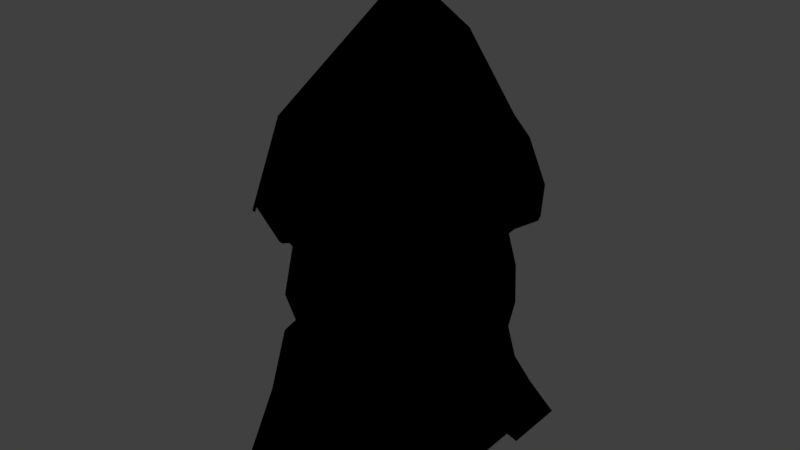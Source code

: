 # Source: Tienda_1.blend  (saved by Blender 2.78.0; exported with 4.5.12 LTS)
import bpy
from mathutils import Matrix  # noqa: F401  (used for matrix-valued properties, if any)

bpy.ops.wm.read_factory_settings(use_empty=True)
scene = bpy.context.scene
scene.name = 'Scene'

# ---- collections
col_collection_1 = bpy.data.collections.new('Collection 1'); scene.collection.children.link(col_collection_1)

# ---- images (referenced by path relative to the original .blend; pixels are not part of the script)
import os
ASSET_DIR = os.environ.get("B2B_ASSET_DIR", "")  # directory of the original .blend (textures are referenced by path, not embedded)
HERE = os.path.dirname(os.path.abspath(__file__))  # packed textures are extracted next to this script under _unpacked/

def load_image(name, relpath, width, height, colorspace="sRGB"):
    """Load a texture the original file referenced (path relative to the .blend, or extracted next to this script)."""
    p = next((c for c in (os.path.join(HERE, relpath), os.path.join(ASSET_DIR, relpath)) if relpath and os.path.exists(c)), "")
    if p:
        img = bpy.data.images.load(p, check_existing=True)
        img.name = name
    else:  # same state as the original file: an image datablock whose file is absent (Cycles renders it pink)
        img = bpy.data.images.new(name, width, height)
        img.source = "FILE"
        img.filepath = "//" + (relpath or name)
    img.colorspace_settings.name = colorspace
    return img
img_ojo_png = load_image('ojo.png', 'ojo.png', 1024, 1024, 'sRGB')
img_tienda_png = load_image('Tienda.png', 'Tienda.png', 1024, 1024, 'sRGB')
img_tiendatecho_png = load_image('Tiendatecho.png', 'Tiendatecho.png', 1024, 1024, 'sRGB')
img_tiendacuerpo_png = load_image('TiendaCuerpo.png', 'TiendaCuerpo.png', 1024, 1024, 'sRGB')

# ---- materials (node trees are filled in below, after node groups)
mat_material_003 = bpy.data.materials.new('Material.003')
mat_material_003.alpha_threshold = 0.0
mat_material_003.use_transparent_shadow = False
mat_material_003.roughness = 0.5
mat_material_002 = bpy.data.materials.new('Material.002')
mat_material_002.alpha_threshold = 0.0
mat_material_002.use_transparent_shadow = False
mat_material_002.roughness = 0.5
mat_material_001 = bpy.data.materials.new('Material.001')
mat_material_001.alpha_threshold = 0.0
mat_material_001.use_transparent_shadow = False
mat_material_001.roughness = 0.5
mat_material = bpy.data.materials.new('Material')
mat_material.alpha_threshold = 0.0
mat_material.use_transparent_shadow = False
mat_material.roughness = 0.5
mat_material.line_color = (0.0, 0.0, 0.0, 1.0)

# ---- material node trees
mat_material_003.use_nodes = True; mat_material_003.node_tree.nodes.clear()
_N = mat_material_003.node_tree.nodes; _L = mat_material_003.node_tree.links
n0 = _N.new('NodeUndefined'); n0.name = 'Output'; n0.location = (300, 300)
n0.inputs[1].default_value = 1.0
n1 = _N.new('NodeUndefined'); n1.name = 'Material'; n1.location = (10, 300)
n1.inputs[1].default_value = (0.0, 0.0, 0.0, 1.0)
n1.inputs[2].default_value = 0.0
n1.inputs[3].default_value = (0.0, 0.0, 0.0)
n2 = _N.new('ShaderNodeTexImage'); n2.name = 'Image Texture'; n2.location = (-222, 232)
n2.width = 140
n2.image = img_ojo_png
_L.new(n1.outputs[0], n0.inputs[0])
_L.new(n2.outputs[0], n1.inputs[0])
mat_material_002.use_nodes = True; mat_material_002.node_tree.nodes.clear()
_N = mat_material_002.node_tree.nodes; _L = mat_material_002.node_tree.links
n0 = _N.new('NodeUndefined'); n0.name = 'Output'; n0.location = (300, 300)
n0.inputs[1].default_value = 1.0
n1 = _N.new('NodeUndefined'); n1.name = 'Material'; n1.location = (10, 300)
n1.inputs[1].default_value = (0.0, 0.0, 0.0, 1.0)
n1.inputs[2].default_value = 0.0
n1.inputs[3].default_value = (0.0, 0.0, 0.0)
n2 = _N.new('ShaderNodeTexImage'); n2.name = 'Image Texture'; n2.location = (-306, 162)
n2.width = 140
n2.image = img_tienda_png
_L.new(n1.outputs[0], n0.inputs[0])
_L.new(n2.outputs[0], n1.inputs[0])
mat_material_001.use_nodes = True; mat_material_001.node_tree.nodes.clear()
_N = mat_material_001.node_tree.nodes; _L = mat_material_001.node_tree.links
n0 = _N.new('ShaderNodeTexImage'); n0.name = 'Image Texture'; n0.location = (-252, 321)
n0.width = 140
n0.image = img_tiendatecho_png
n1 = _N.new('NodeUndefined'); n1.name = 'Material'; n1.location = (-38, 405)
n1.inputs[1].default_value = (0.0, 0.0, 0.0, 1.0)
n1.inputs[2].default_value = 0.0
n1.inputs[3].default_value = (0.0, 0.0, 0.0)
n2 = _N.new('NodeUndefined'); n2.name = 'Output'; n2.location = (442, 399)
n2.inputs[1].default_value = 1.0
_L.new(n1.outputs[0], n2.inputs[0])
_L.new(n0.outputs[0], n1.inputs[0])
mat_material.use_nodes = True; mat_material.node_tree.nodes.clear()
_N = mat_material.node_tree.nodes; _L = mat_material.node_tree.links
n0 = _N.new('NodeUndefined'); n0.name = 'Output'; n0.location = (300, 300)
n0.inputs[1].default_value = 1.0
n1 = _N.new('NodeUndefined'); n1.name = 'Material'; n1.location = (10, 300)
n1.inputs[1].default_value = (0.0, 0.0, 0.0, 1.0)
n1.inputs[2].default_value = 0.0
n1.inputs[3].default_value = (0.0, 0.0, 0.0)
n2 = _N.new('ShaderNodeTexImage'); n2.name = 'Image Texture'; n2.location = (-208, 143)
n2.width = 140
n2.image = img_tiendacuerpo_png
_L.new(n1.outputs[0], n0.inputs[0])
_L.new(n2.outputs[0], n1.inputs[0])

# ---- world
world_world = bpy.data.worlds.new('World'); scene.world = world_world
world_world.color = (0.05088, 0.05088, 0.05088)
world_world.use_sun_shadow = False
world_world.sun_shadow_jitter_overblur = 0.0
world_world.cycles.sampling_method = 'MANUAL'

# ---- meshes
me_plane_001 = bpy.data.meshes.new('Plane.001')
me_plane_001.from_pydata([(-1.304, -0.8736, -1.33e-08), (1.323, -0.6997, 1.414e-08), (-1.304, 0.6792, -4.799e-09), (1.323, 0.6997, 1.414e-08), (-1.304, -0.4152, -1.079e-08), (1.323, -0.2866, 1.414e-08), (-0.5173, -0.4084, 0.825), (0.5442, -0.3565, 0.825)], [], [(4, 5, 3, 2), (0, 1, 5, 4), (4, 5, 7, 6)])
_uv = me_plane_001.uv_layers.new(name='UVMap')
_uv.uv.foreach_set('vector', [1.145, 0.8104, -0.09443, 0.8378, -0.1274, 0.374, 1.109, 0.2958, 0.1815, 0.7039, 0.837, 0.6785, 0.8654, 0.7459, 0.1811, 0.7847, 1.113, 0.2951, -0.1249, 0.3735, 0.2184, -0.03822, 0.7183, -0.06986])
me_plane_001.materials.append(mat_material_003)
me_plane_001.use_remesh_preserve_volume = False
me_plane_001.use_remesh_preserve_attributes = False
me_plane_001.use_mirror_vertex_groups = False
me_plane_001.update()
me_icosphere = bpy.data.meshes.new('Icosphere')
me_icosphere.from_pydata([(0.0, 0.0, -1.0), (0.7236, -0.5257, -0.4472), (-0.2764, -0.8506, -0.4472), (-0.8944, 0.0, -0.4472), (-0.2764, 0.8506, -0.4472), (0.7236, 0.5257, -0.4472), (0.2764, -0.8506, 0.4472), (-0.7236, -0.5257, 0.4472), (-0.7236, 0.5257, 0.4472), (0.2764, 0.8506, 0.4472), (0.8944, 0.0, 0.4472), (0.0, 0.0, 1.0), (-0.1625, -0.5, -0.8507), (0.4253, -0.309, -0.8507), (0.2629, -0.809, -0.5257), (0.8506, 0.0, -0.5257), (0.4253, 0.309, -0.8507), (-0.5257, 0.0, -0.8507), (-0.6882, -0.5, -0.5257), (-0.1625, 0.5, -0.8507), (-0.6882, 0.5, -0.5257), (0.2629, 0.809, -0.5257), (0.0, -1.0, 0.0), (0.5878, -0.809, 0.0), (-0.9511, -0.309, 0.0), (-0.5878, -0.809, 0.0), (-0.5878, 0.809, 0.0), (-0.9511, 0.309, 0.0), (0.5878, 0.809, 0.0), (0.0, 1.0, 0.0), (0.6882, -0.5, 0.5257), (-0.2629, -0.809, 0.5257), (-0.8506, 0.0, 0.5257), (-0.2629, 0.809, 0.5257), (0.6882, 0.5, 0.5257), (0.1625, -0.5, 0.8507), (0.5257, 0.0, 0.8507), (-0.4253, -0.309, 0.8507), (-0.4253, 0.309, 0.8507), (0.1625, 0.5, 0.8507), (0.7914, -0.5331, -0.1553), (0.7914, 0.5183, -0.1553), (0.9184, -0.00738, -0.2339), (0.8303, 0.009878, 0.4217), (0.5442, -0.7448, 0.004527), (0.542, 0.7309, -0.01222), (0.7341, -0.4874, -0.1404), (0.7341, 0.4934, -0.1404), (0.8527, 0.002993, -0.2136)], [], [(0, 13, 12), (1, 13, 15), (0, 12, 17), (0, 17, 19), (0, 19, 16), (2, 14, 22), (3, 18, 24), (4, 20, 26), (5, 21, 28), (2, 22, 25), (3, 24, 27), (4, 26, 29), (6, 30, 35), (7, 31, 37), (8, 32, 38), (9, 33, 39), (10, 34, 36), (36, 39, 11), (36, 34, 39), (34, 9, 39), (39, 38, 11), (39, 33, 38), (33, 8, 38), (38, 37, 11), (38, 32, 37), (32, 7, 37), (37, 35, 11), (37, 31, 35), (31, 6, 35), (35, 36, 11), (35, 30, 36), (30, 10, 36), (28, 9, 34), (29, 33, 9), (29, 26, 33), (26, 8, 33), (27, 32, 8), (27, 24, 32), (24, 7, 32), (25, 31, 7), (25, 22, 31), (22, 6, 31), (23, 30, 6), (28, 29, 9), (28, 21, 29), (21, 4, 29), (26, 27, 8), (26, 20, 27), (20, 3, 27), (24, 25, 7), (24, 18, 25), (18, 2, 25), (22, 23, 6), (22, 14, 23), (14, 1, 23), (16, 21, 5), (16, 19, 21), (19, 4, 21), (19, 20, 4), (19, 17, 20), (17, 3, 20), (17, 18, 3), (17, 12, 18), (12, 2, 18), (15, 16, 5), (15, 13, 16), (13, 0, 16), (12, 14, 2), (12, 13, 14), (13, 1, 14), (15, 5, 41, 42), (1, 15, 42, 40), (5, 28, 41), (1, 40, 23), (30, 23, 10), (10, 28, 34), (41, 28, 45, 47), (42, 41, 47, 48), (28, 10, 43, 45), (23, 40, 46, 44), (40, 42, 48, 46), (10, 23, 44, 43)])
_uv = me_icosphere.uv_layers.new(name='UVMap')
_uv.uv.foreach_set('vector', [0.4945, 0.3018, 0.5352, 0.2553, 0.5363, 0.323, 0.6225, 0.2116, 0.5352, 0.2553, 0.4915, 0.07683, 0.4945, 0.3018, 0.5363, 0.323, 0.4949, 0.3445, 0.4945, 0.3018, 0.4949, 0.3445, 0.4532, 0.3236, 0.4945, 0.3018, 0.4532, 0.3236, 0.4531, 0.256, 0.5683, 0.3561, 0.5997, 0.3056, 0.6205, 0.3801, 0.4951, 0.38, 0.5286, 0.3689, 0.516, 0.4085, 0.4218, 0.3571, 0.4615, 0.3693, 0.4294, 0.4017, 0.3653, 0.214, 0.3898, 0.3073, 0.2411, 0.3134, 0.5683, 0.3561, 0.6205, 0.3801, 0.5612, 0.4009, 0.4951, 0.38, 0.516, 0.4085, 0.4745, 0.4087, 0.4218, 0.3571, 0.4294, 0.4017, 0.3703, 0.3817, 0.6784, 0.4398, 0.793, 0.4991, 0.6451, 0.5463, 0.5414, 0.4422, 0.5972, 0.4508, 0.539, 0.5058, 0.4495, 0.4426, 0.4954, 0.4508, 0.4523, 0.506, 0.3134, 0.4413, 0.394, 0.4516, 0.3467, 0.5468, 0.006372, 0.5801, 0.1999, 0.4998, 0.2239, 0.7399, 0.2239, 0.7399, 0.3467, 0.5468, 0.496, 0.6887, 0.2239, 0.7399, 0.1999, 0.4998, 0.3467, 0.5468, 0.1999, 0.4998, 0.3134, 0.4413, 0.3467, 0.5468, 0.3467, 0.5468, 0.4523, 0.506, 0.496, 0.6887, 0.3467, 0.5468, 0.394, 0.4516, 0.4523, 0.506, 0.394, 0.4516, 0.4495, 0.4426, 0.4523, 0.506, 0.4523, 0.506, 0.539, 0.5058, 0.496, 0.6887, 0.4523, 0.506, 0.4954, 0.4508, 0.539, 0.5058, 0.4954, 0.4508, 0.5414, 0.4422, 0.539, 0.5058, 0.539, 0.5058, 0.6451, 0.5463, 0.496, 0.6887, 0.539, 0.5058, 0.5972, 0.4508, 0.6451, 0.5463, 0.5972, 0.4508, 0.6784, 0.4398, 0.6451, 0.5463, 0.6451, 0.5463, 0.7676, 0.7399, 0.496, 0.6887, 0.6451, 0.5463, 0.793, 0.4991, 0.7676, 0.7399, 0.793, 0.4991, 0.9869, 0.5824, 0.7676, 0.7399, 0.2411, 0.3134, 0.3134, 0.4413, 0.1999, 0.4998, 0.3703, 0.3817, 0.394, 0.4516, 0.3134, 0.4413, 0.3703, 0.3817, 0.4294, 0.4017, 0.394, 0.4516, 0.4294, 0.4017, 0.4495, 0.4426, 0.394, 0.4516, 0.4745, 0.4087, 0.4954, 0.4508, 0.4495, 0.4426, 0.4745, 0.4087, 0.516, 0.4085, 0.4954, 0.4508, 0.516, 0.4085, 0.5414, 0.4422, 0.4954, 0.4508, 0.5612, 0.4009, 0.5972, 0.4508, 0.5414, 0.4422, 0.5612, 0.4009, 0.6205, 0.3801, 0.5972, 0.4508, 0.6205, 0.3801, 0.6784, 0.4398, 0.5972, 0.4508, 0.7515, 0.3078, 0.793, 0.4991, 0.6784, 0.4398, 0.2411, 0.3134, 0.3703, 0.3817, 0.3134, 0.4413, 0.2411, 0.3134, 0.3898, 0.3073, 0.3703, 0.3817, 0.3898, 0.3073, 0.4218, 0.3571, 0.3703, 0.3817, 0.4294, 0.4017, 0.4745, 0.4087, 0.4495, 0.4426, 0.4294, 0.4017, 0.4615, 0.3693, 0.4745, 0.4087, 0.4615, 0.3693, 0.4951, 0.38, 0.4745, 0.4087, 0.516, 0.4085, 0.5612, 0.4009, 0.5414, 0.4422, 0.516, 0.4085, 0.5286, 0.3689, 0.5612, 0.4009, 0.5286, 0.3689, 0.5683, 0.3561, 0.5612, 0.4009, 0.6205, 0.3801, 0.7515, 0.3078, 0.6784, 0.4398, 0.6205, 0.3801, 0.5997, 0.3056, 0.7515, 0.3078, 0.5997, 0.3056, 0.6225, 0.2116, 0.7515, 0.3078, 0.4531, 0.256, 0.3898, 0.3073, 0.3653, 0.214, 0.4531, 0.256, 0.4532, 0.3236, 0.3898, 0.3073, 0.4532, 0.3236, 0.4218, 0.3571, 0.3898, 0.3073, 0.4532, 0.3236, 0.4615, 0.3693, 0.4218, 0.3571, 0.4532, 0.3236, 0.4949, 0.3445, 0.4615, 0.3693, 0.4949, 0.3445, 0.4951, 0.38, 0.4615, 0.3693, 0.4949, 0.3445, 0.5286, 0.3689, 0.4951, 0.38, 0.4949, 0.3445, 0.5363, 0.323, 0.5286, 0.3689, 0.5363, 0.323, 0.5683, 0.3561, 0.5286, 0.3689, 0.4915, 0.07683, 0.4531, 0.256, 0.3653, 0.214, 0.4915, 0.07683, 0.5352, 0.2553, 0.4531, 0.256, 0.5352, 0.2553, 0.4945, 0.3018, 0.4531, 0.256, 0.5363, 0.323, 0.5997, 0.3056, 0.5683, 0.3561, 0.5363, 0.323, 0.5352, 0.2553, 0.5997, 0.3056, 0.5352, 0.2553, 0.6225, 0.2116, 0.5997, 0.3056, 0.4915, 0.07683, 0.3653, 0.214, 0.2854, 0.1931, 0.3804, 0.01066, 0.6225, 0.2116, 0.4915, 0.07683, 0.6043, 0.01014, 0.7035, 0.1934, 0.3653, 0.214, 0.2411, 0.3134, 0.2854, 0.1931, 0.6225, 0.2116, 0.7035, 0.1934, 0.7515, 0.3078, 0.793, 0.4991, 0.7515, 0.3078, 0.9869, 0.5824, 0.006372, 0.5801, 0.2411, 0.3134, 0.1999, 0.4998, 0.2854, 0.1931, 0.2411, 0.3134, 0.2136, 0.2987, 0.2641, 0.186, 0.3804, 0.01066, 0.2854, 0.1931, 0.2641, 0.186, 0.3525, 0.009165, 0.2411, 0.3134, 0.006372, 0.5801, 8.601e-05, 0.5547, 0.2136, 0.2987, 0.7515, 0.3078, 0.7035, 0.1934, 0.7252, 0.1776, 0.7768, 0.2981, 0.7035, 0.1934, 0.6043, 0.01014, 0.6299, 8.601e-05, 0.7252, 0.1776, 0.9869, 0.5824, 0.7515, 0.3078, 0.7768, 0.2981, 0.9999, 0.5595])
me_icosphere.materials.append(mat_material_002)
me_icosphere.use_remesh_preserve_volume = False
me_icosphere.use_remesh_preserve_attributes = False
me_icosphere.use_mirror_vertex_groups = False
me_icosphere.update()
me_plane = bpy.data.meshes.new('Plane')
me_plane.from_pydata([(-1.154, -1.251, -1.985), (0.9515, -1.383, -2.016), (0.03103, -1.982, -1.677), (-1.504, -0.6067, -1.555), (1.331, -0.7145, -2.051), (-0.01007, -1.102, -0.2282), (0.5393, -1.638, -1.605), (0.8105, -0.8701, -1.011), (-0.6874, -1.635, -1.613), (-0.9979, -0.9295, -0.9117), (-1.15, -1.293, -1.942), (0.9551, -1.426, -1.973), (0.03463, -2.024, -1.634), (-1.5, -0.6491, -1.512), (1.335, -0.7569, -2.008), (-0.006475, -1.145, -0.1851), (0.5429, -1.681, -1.562), (0.8141, -0.9124, -0.9675), (-0.6838, -1.677, -1.57), (-0.9943, -0.9718, -0.8686), (-1.154, 1.251, -1.985), (0.9515, 1.383, -2.016), (0.03103, 1.982, -1.677), (-1.648, 0.0, -1.834), (1.497, 0.0, -1.815), (0.0, 0.0, 0.6763), (-1.504, 0.6067, -1.555), (1.331, 0.7145, -2.051), (-0.01007, 1.102, -0.2282), (0.5393, 1.638, -1.605), (0.7487, 0.0, -0.5695), (0.8105, 0.8701, -1.011), (-0.6874, 1.635, -1.613), (-0.8664, 0.0, -0.2927), (-0.9979, 0.9295, -0.9117), (-1.15, 1.293, -1.942), (0.9551, 1.426, -1.973), (0.03463, 2.024, -1.634), (-1.644, 0.0, -1.791), (1.501, 0.0, -1.772), (0.003598, 0.0, 0.7194), (-1.5, 0.6491, -1.512), (1.335, 0.7569, -2.008), (-0.006475, 1.145, -0.1851), (0.5429, 1.681, -1.562), (0.7523, 0.0, -0.5263), (0.8141, 0.9124, -0.9675), (-0.6838, 1.677, -1.57), (-0.8628, 0.0, -0.2496), (-0.9943, 0.9718, -0.8686)], [], [(9, 33, 25, 5), (7, 30, 24, 4), (6, 7, 4, 1), (8, 9, 5, 2), (2, 5, 7, 6), (5, 25, 30, 7), (0, 3, 9, 8), (3, 23, 33, 9), (19, 15, 40, 48), (17, 14, 39, 45), (16, 11, 14, 17), (18, 12, 15, 19), (12, 16, 17, 15), (15, 17, 45, 40), (10, 18, 19, 13), (13, 19, 48, 38), (2, 6, 16, 12), (8, 2, 12, 18), (4, 24, 39, 14), (0, 8, 18, 10), (3, 0, 10, 13), (23, 3, 13, 38), (6, 1, 11, 16), (1, 4, 14, 11), (34, 28, 25, 33), (31, 27, 24, 30), (29, 21, 27, 31), (32, 22, 28, 34), (22, 29, 31, 28), (28, 31, 30, 25), (20, 32, 34, 26), (26, 34, 33, 23), (49, 48, 40, 43), (46, 45, 39, 42), (44, 46, 42, 36), (47, 49, 43, 37), (37, 43, 46, 44), (43, 40, 45, 46), (35, 41, 49, 47), (41, 38, 48, 49), (22, 37, 44, 29), (32, 47, 37, 22), (27, 42, 39, 24), (20, 35, 47, 32), (26, 41, 35, 20), (23, 38, 41, 26), (29, 44, 36, 21), (21, 36, 42, 27)])
_uv = me_plane.uv_layers.new(name='UVMap')
_uv.uv.foreach_set('vector', [0.3022, 0.2136, 0.3293, 0.2516, 0.3104, 0.278, 0.2818, 0.2587, 0.2491, 0.2927, 0.288, 0.3092, 0.2417, 0.3736, 0.2001, 0.3405, 0.2063, 0.2538, 0.2491, 0.2927, 0.2001, 0.3405, 0.1831, 0.29, 0.2477, 0.1818, 0.3022, 0.2136, 0.2818, 0.2587, 0.2052, 0.2148, 0.2052, 0.2148, 0.2818, 0.2587, 0.2491, 0.2927, 0.2063, 0.2538, 0.2818, 0.2587, 0.3104, 0.278, 0.288, 0.3092, 0.2491, 0.2927, 0.2854, 0.1471, 0.339, 0.1768, 0.3022, 0.2136, 0.2477, 0.1818, 0.339, 0.1768, 0.3835, 0.1761, 0.3293, 0.2516, 0.3022, 0.2136, 0.8411, 0.1828, 0.8135, 0.2483, 0.7624, 0.2379, 0.771, 0.1903, 0.8122, 0.3196, 0.8159, 0.4161, 0.732, 0.4075, 0.7521, 0.2953, 0.8952, 0.3196, 0.8759, 0.3725, 0.8159, 0.4161, 0.8122, 0.3196, 0.9239, 0.2123, 0.9225, 0.2793, 0.8135, 0.2483, 0.8411, 0.1828, 0.9225, 0.2793, 0.8952, 0.3196, 0.8122, 0.3196, 0.8135, 0.2483, 0.8135, 0.2483, 0.8122, 0.3196, 0.7521, 0.2953, 0.7624, 0.2379, 0.9299, 0.139, 0.9239, 0.2123, 0.8411, 0.1828, 0.8494, 0.1054, 0.8494, 0.1054, 0.8411, 0.1828, 0.771, 0.1903, 0.7979, 0.04062, 0.9275, 0.2807, 0.898, 0.3244, 0.8952, 0.3196, 0.9225, 0.2793, 0.9286, 0.2085, 0.9275, 0.2807, 0.9225, 0.2793, 0.9239, 0.2123, 0.8144, 0.4224, 0.7312, 0.4118, 0.732, 0.4075, 0.8159, 0.4161, 0.934, 0.1332, 0.9286, 0.2085, 0.9239, 0.2123, 0.9299, 0.139, 0.848, 0.09878, 0.934, 0.1332, 0.9299, 0.139, 0.8494, 0.1054, 0.799, 0.03468, 0.848, 0.09878, 0.8494, 0.1054, 0.7979, 0.04062, 0.898, 0.3244, 0.8774, 0.3779, 0.8759, 0.3725, 0.8952, 0.3196, 0.8774, 0.3779, 0.8144, 0.4224, 0.8159, 0.4161, 0.8759, 0.3725, 0.374, 0.2651, 0.3377, 0.2989, 0.3104, 0.278, 0.3293, 0.2516, 0.316, 0.3407, 0.2864, 0.4024, 0.2417, 0.3736, 0.288, 0.3092, 0.3666, 0.3688, 0.3397, 0.4024, 0.2864, 0.4024, 0.316, 0.3407, 0.4215, 0.3066, 0.4039, 0.3574, 0.3377, 0.2989, 0.374, 0.2651, 0.4039, 0.3574, 0.3666, 0.3688, 0.316, 0.3407, 0.3377, 0.2989, 0.3377, 0.2989, 0.316, 0.3407, 0.288, 0.3092, 0.3104, 0.278, 0.4429, 0.2599, 0.4215, 0.3066, 0.374, 0.2651, 0.3971, 0.2185, 0.3971, 0.2185, 0.374, 0.2651, 0.3293, 0.2516, 0.3835, 0.1761, 0.7078, 0.1588, 0.771, 0.1903, 0.7624, 0.2379, 0.711, 0.2299, 0.6874, 0.2972, 0.7521, 0.2953, 0.732, 0.4075, 0.6503, 0.3863, 0.6095, 0.2683, 0.6874, 0.2972, 0.6503, 0.3863, 0.6092, 0.3246, 0.62, 0.1577, 0.7078, 0.1588, 0.711, 0.2299, 0.598, 0.221, 0.598, 0.221, 0.711, 0.2299, 0.6874, 0.2972, 0.6095, 0.2683, 0.711, 0.2299, 0.7624, 0.2379, 0.7521, 0.2953, 0.6874, 0.2972, 0.6399, 0.08684, 0.7271, 0.08339, 0.7078, 0.1588, 0.62, 0.1577, 0.7271, 0.08339, 0.7979, 0.04062, 0.771, 0.1903, 0.7078, 0.1588, 0.5928, 0.2205, 0.598, 0.221, 0.6095, 0.2683, 0.6052, 0.2718, 0.6169, 0.1525, 0.62, 0.1577, 0.598, 0.221, 0.5928, 0.2205, 0.6495, 0.3928, 0.6503, 0.3863, 0.732, 0.4075, 0.7312, 0.4118, 0.6381, 0.08, 0.6399, 0.08684, 0.62, 0.1577, 0.6169, 0.1525, 0.7307, 0.07769, 0.7271, 0.08339, 0.6399, 0.08684, 0.6381, 0.08, 0.799, 0.03468, 0.7979, 0.04062, 0.7271, 0.08339, 0.7307, 0.07769, 0.6052, 0.2718, 0.6095, 0.2683, 0.6092, 0.3246, 0.6059, 0.3291, 0.6059, 0.3291, 0.6092, 0.3246, 0.6503, 0.3863, 0.6495, 0.3928])
me_plane.materials.append(mat_material_001)
me_plane.use_remesh_preserve_volume = False
me_plane.use_remesh_preserve_attributes = False
me_plane.use_mirror_vertex_groups = False
me_plane.update()
me_cube = bpy.data.meshes.new('Cube')
me_cube.from_pydata([(1.515, -0.9789, -1.205), (-1.402, -0.9789, -1.205), (1.016, -1.019, 3.376), (-0.9608, -1.019, 3.376), (1.096, -0.9789, -0.1089), (-1.096, -0.9789, -0.1089), (0.9649, -0.9676, 2.385), (-0.9649, -0.9676, 2.385), (1.515, -1.46, -1.205), (-1.402, -1.46, -1.205), (0.8904, -1.643, 3.376), (-0.8352, -1.643, 3.376), (1.096, -1.46, -0.1089), (-1.096, -1.46, -0.1089), (0.9649, -1.275, 2.385), (-0.9649, -1.275, 2.385), (1.451, -0.875, -1.0), (-1.515, -0.875, -1.0), (1.484, -0.8846, 3.123), (-1.295, -0.8846, 3.123), (-1.0, -0.875, 0.0), (1.0, -0.875, 0.0), (-0.8802, -0.8762, 2.382), (0.8802, -0.8762, 2.382), (1.515, -1.957, -1.205), (-1.233, -1.9, -1.219), (1.096, -1.957, -0.8509), (-0.927, -1.9, -0.8646), (0.00805, -1.409, -1.205), (-4.9e-07, -1.019, 3.647), (0.00805, -1.89, -1.205), (-6.444e-07, -2.102, 3.376), (-4.768e-07, -1.46, -0.1089), (-4.546e-07, -1.665, 2.385), (-4.9e-07, -0.8846, 3.123), (0.0161, -1.305, -1.0), (0.008049, -2.387, -1.205), (-4.768e-07, -2.387, -0.8509), (0.9649, -0.9676, 0.8487), (-0.9649, -0.9676, 0.8487), (0.9649, -1.275, 0.8487), (-0.9649, -1.275, 0.8487), (-0.8802, -0.8762, 0.8454), (0.8802, -0.8762, 0.8454), (-4.546e-07, -1.665, 0.8487), (0.6929, -0.9369, 2.223), (-0.7023, -0.9369, 2.223), (0.6929, -1.159, 2.223), (-0.7023, -1.159, 2.223), (-0.6411, -0.8708, 2.221), (0.6316, -0.8708, 2.221), (-0.004714, -1.441, 2.223), (0.7804, -0.8975, 1.04), (-0.823, -0.8975, 1.04), (0.7804, -1.153, 1.04), (-0.823, -1.153, 1.04), (-0.7526, -0.8215, 1.037), (0.71, -0.8215, 1.037), (-0.02129, -1.477, 1.04), (1.515, 0.9789, -1.205), (-1.402, 0.9789, -1.205), (1.016, 1.019, 3.376), (-0.9608, 1.019, 3.376), (1.096, 0.9789, -0.1089), (-1.096, 0.9789, -0.1089), (0.9649, 0.9676, 2.385), (-0.9649, 0.9676, 2.385), (1.515, 1.46, -1.205), (-1.402, 1.46, -1.205), (0.8904, 1.643, 3.376), (-0.8352, 1.643, 3.376), (1.096, 1.46, -0.1089), (-1.096, 1.46, -0.1089), (0.9649, 1.275, 2.385), (-0.9649, 1.275, 2.385), (1.451, 0.875, -1.0), (-1.515, 0.875, -1.0), (1.484, 0.8846, 3.123), (-1.295, 0.8846, 3.123), (-1.0, 0.875, 0.0), (1.0, 0.875, 0.0), (-0.8802, 0.8762, 2.382), (0.8802, 0.8762, 2.382), (-1.515, 0.0, -1.0), (-1.295, 0.0, 3.123), (-1.0, 0.0, 0.0), (-0.8802, 0.0, 2.382), (1.451, 0.0, -1.0), (1.568, 0.0, 3.123), (1.0, 0.0, 0.0), (0.8802, 0.0, 2.382), (1.515, 1.957, -1.205), (-1.233, 1.9, -1.219), (1.096, 1.957, -0.8509), (-0.927, 1.9, -0.8646), (0.00805, 1.409, -1.205), (-4.9e-07, 1.019, 3.647), (0.00805, 1.89, -1.205), (-6.444e-07, 2.102, 3.376), (-4.768e-07, 1.46, -0.1089), (-4.546e-07, 1.665, 2.385), (-4.9e-07, 0.8846, 3.123), (0.0161, 1.305, -1.0), (0.0161, 0.0, -1.0), (-2.692e-08, 0.0, 3.123), (0.008049, 2.387, -1.205), (-4.768e-07, 2.387, -0.8509), (0.9649, 0.9676, 0.8487), (-0.9649, 0.9676, 0.8487), (0.9649, 1.275, 0.8487), (-0.9649, 1.275, 0.8487), (-0.8802, 0.8762, 0.8454), (0.8802, 0.8762, 0.8454), (-0.8802, 0.0, 0.8454), (0.8802, 0.0, 0.8454), (-4.546e-07, 1.665, 0.8487), (0.6929, 0.9369, 2.223), (-0.7023, 0.9369, 2.223), (0.6929, 1.159, 2.223), (-0.7023, 1.159, 2.223), (-0.6411, 0.8708, 2.221), (0.6316, 0.8708, 2.221), (-0.6411, 0.0, 2.221), (0.6316, 0.0, 2.221), (-0.004714, 1.441, 2.223), (0.7804, 0.8975, 1.04), (-0.823, 0.8975, 1.04), (0.7804, 1.153, 1.04), (-0.823, 1.153, 1.04), (-0.7526, 0.8215, 1.037), (0.71, 0.8215, 1.037), (-0.7526, 0.0, 1.037), (0.71, 0.0, 1.037), (-0.02129, 1.477, 1.04)], [], [(35, 28, 1, 17), (34, 19, 3, 29), (23, 18, 2, 6), (0, 4, 12, 8), (6, 2, 10, 14), (16, 21, 4, 0), (3, 7, 15, 11), (33, 31, 11, 15), (32, 13, 27, 37), (5, 1, 9, 13), (28, 0, 8, 30), (29, 3, 11, 31), (87, 89, 21, 16), (1, 5, 20, 17), (7, 3, 19, 22), (90, 88, 18, 23), (104, 84, 19, 34), (103, 35, 17, 83), (17, 20, 85, 83), (22, 19, 84, 86), (36, 37, 27, 25), (8, 12, 26, 24), (30, 8, 24, 36), (13, 9, 25, 27), (9, 30, 36, 25), (24, 26, 37, 36), (87, 16, 35, 103), (88, 104, 34, 18), (2, 29, 31, 10), (1, 28, 30, 9), (12, 32, 37, 26), (14, 10, 31, 33), (18, 34, 29, 2), (16, 0, 28, 35), (12, 4, 38, 40), (85, 20, 42, 113), (21, 89, 114, 43), (4, 21, 43, 38), (32, 12, 40, 44), (13, 32, 44, 41), (20, 5, 39, 42), (5, 13, 41, 39), (90, 23, 50, 123), (23, 6, 45, 50), (22, 86, 122, 49), (7, 22, 49, 46), (15, 7, 46, 48), (6, 14, 47, 45), (14, 33, 51, 47), (33, 15, 48, 51), (41, 44, 58, 55), (113, 42, 56, 131), (42, 39, 53, 56), (40, 38, 52, 54), (38, 43, 57, 52), (44, 40, 54, 58), (43, 114, 132, 57), (39, 41, 55, 53), (102, 76, 60, 95), (101, 96, 62, 78), (82, 65, 61, 77), (59, 67, 71, 63), (65, 73, 69, 61), (75, 59, 63, 80), (62, 70, 74, 66), (100, 74, 70, 98), (99, 106, 94, 72), (64, 72, 68, 60), (95, 97, 67, 59), (96, 98, 70, 62), (87, 75, 80, 89), (60, 76, 79, 64), (66, 81, 78, 62), (90, 82, 77, 88), (104, 101, 78, 84), (103, 83, 76, 102), (76, 83, 85, 79), (81, 86, 84, 78), (105, 92, 94, 106), (67, 91, 93, 71), (97, 105, 91, 67), (72, 94, 92, 68), (68, 92, 105, 97), (91, 105, 106, 93), (87, 103, 102, 75), (88, 77, 101, 104), (61, 69, 98, 96), (60, 68, 97, 95), (71, 93, 106, 99), (73, 100, 98, 69), (77, 61, 96, 101), (75, 102, 95, 59), (71, 109, 107, 63), (85, 113, 111, 79), (80, 112, 114, 89), (63, 107, 112, 80), (99, 115, 109, 71), (72, 110, 115, 99), (79, 111, 108, 64), (64, 108, 110, 72), (90, 123, 121, 82), (82, 121, 116, 65), (81, 120, 122, 86), (66, 117, 120, 81), (74, 119, 117, 66), (65, 116, 118, 73), (73, 118, 124, 100), (100, 124, 119, 74), (110, 128, 133, 115), (113, 131, 129, 111), (111, 129, 126, 108), (109, 127, 125, 107), (107, 125, 130, 112), (115, 133, 127, 109), (112, 130, 132, 114), (108, 126, 128, 110)])
_uv = me_cube.uv_layers.new(name='UVMap')
_uv.uv.foreach_set('vector', [0.5927, 0.9731, 0.5712, 0.9691, 0.6102, 0.8345, 0.6335, 0.8275, 0.8458, 0.797, 0.8253, 0.6743, 0.8561, 0.6958, 0.904, 0.7862, 0.1633, 0.5977, 0.1876, 0.6739, 0.1501, 0.6989, 0.1548, 0.6069, 0.2221, 0.01038, 0.2243, 0.1261, 0.1745, 0.1269, 0.1769, 0.01039, 0.1548, 0.6069, 0.1501, 0.6989, 0.09428, 0.6853, 0.1295, 0.6118, 0.2325, 0.03092, 0.2362, 0.1386, 0.2243, 0.1261, 0.2221, 0.01038, 0.8561, 0.6958, 0.8479, 0.6095, 0.8725, 0.6128, 0.9098, 0.6838, 0.9714, 0.5744, 0.9998, 0.6996, 0.9098, 0.6838, 0.8725, 0.6128, 0.5483, 0.4527, 0.4562, 0.3989, 0.5179, 0.3319, 0.6151, 0.3655, 0.4071, 0.3954, 0.4193, 0.2839, 0.4639, 0.2876, 0.4562, 0.3989, 0.09322, 0.8303, 0.135, 0.9733, 0.08925, 0.9736, 0.04743, 0.8306, 0.904, 0.7862, 0.8561, 0.6958, 0.9098, 0.6838, 0.9998, 0.6996, 0.3172, 0.03079, 0.3172, 0.1366, 0.2362, 0.1386, 0.2325, 0.03092, 0.4193, 0.2839, 0.4071, 0.3954, 0.3952, 0.4082, 0.3995, 0.2974, 0.8479, 0.6095, 0.8561, 0.6958, 0.8253, 0.6743, 0.8383, 0.6019, 0.2515, 0.5848, 0.2515, 0.6735, 0.1876, 0.6739, 0.1633, 0.5977, 0.7515, 0.8008, 0.7515, 0.6742, 0.8253, 0.6743, 0.8458, 0.797, 0.7167, 0.9731, 0.5927, 0.9731, 0.6335, 0.8275, 0.7167, 0.8275, 0.3995, 0.2974, 0.3952, 0.4082, 0.3134, 0.4069, 0.3134, 0.2965, 0.8383, 0.6019, 0.8253, 0.6743, 0.7515, 0.6742, 0.7515, 0.5972, 0.6265, 0.3345, 0.6151, 0.3655, 0.5179, 0.3319, 0.5068, 0.2879, 0.1769, 0.01039, 0.1745, 0.1269, 0.1196, 0.05101, 0.1342, 0.0002086, 0.04743, 0.8306, 0.08925, 0.9736, 0.04202, 0.9739, 0.0002085, 0.8309, 0.4562, 0.3989, 0.4639, 0.2876, 0.5068, 0.2879, 0.5179, 0.3319, 0.5644, 0.8351, 0.5254, 0.9697, 0.4782, 0.9704, 0.5228, 0.8518, 0.1342, 0.0002086, 0.1196, 0.05101, 0.01444, 0.1026, 0.0002085, 0.07272, 0.2389, 0.964, 0.1557, 0.9639, 0.1149, 0.8275, 0.239, 0.8275, 0.2515, 0.6735, 0.2515, 0.8271, 0.1452, 0.8087, 0.1876, 0.6739, 0.1501, 0.6989, 0.09067, 0.7917, 0.0002085, 0.6996, 0.09428, 0.6853, 0.6102, 0.8345, 0.5712, 0.9691, 0.5254, 0.9697, 0.5644, 0.8351, 0.1745, 0.1269, 0.08406, 0.1866, 0.01444, 0.1026, 0.1196, 0.05101, 0.1295, 0.6118, 0.09428, 0.6853, 0.0002085, 0.6996, 0.02899, 0.5755, 0.1876, 0.6739, 0.1452, 0.8087, 0.09067, 0.7917, 0.1501, 0.6989, 0.1557, 0.9639, 0.135, 0.9733, 0.09322, 0.8303, 0.1149, 0.8275, 0.1745, 0.1269, 0.2243, 0.1261, 0.2241, 0.2126, 0.1992, 0.2121, 0.3134, 0.4069, 0.3952, 0.4082, 0.3961, 0.4859, 0.3134, 0.486, 0.2362, 0.1386, 0.3172, 0.1366, 0.3172, 0.2151, 0.2349, 0.2152, 0.2243, 0.1261, 0.2362, 0.1386, 0.2349, 0.2152, 0.2241, 0.2126, 0.08406, 0.1866, 0.1745, 0.1269, 0.1992, 0.2121, 0.1282, 0.2675, 0.4562, 0.3989, 0.5483, 0.4527, 0.5077, 0.5353, 0.4325, 0.4834, 0.3952, 0.4082, 0.4071, 0.3954, 0.4072, 0.4838, 0.3961, 0.4859, 0.4071, 0.3954, 0.4562, 0.3989, 0.4325, 0.4834, 0.4072, 0.4838, 0.2515, 0.5848, 0.1633, 0.5977, 0.1571, 0.5669, 0.2515, 0.5541, 0.1633, 0.5977, 0.1548, 0.6069, 0.1507, 0.5741, 0.1571, 0.5669, 0.8383, 0.6019, 0.7515, 0.5972, 0.7515, 0.568, 0.8412, 0.5721, 0.8479, 0.6095, 0.8383, 0.6019, 0.8412, 0.5721, 0.8481, 0.5782, 0.8725, 0.6128, 0.8479, 0.6095, 0.8481, 0.5782, 0.8724, 0.5819, 0.1548, 0.6069, 0.1295, 0.6118, 0.1273, 0.5801, 0.1507, 0.5741, 0.1295, 0.6118, 0.02899, 0.5755, 0.04777, 0.5507, 0.1273, 0.5801, 0.9714, 0.5744, 0.8725, 0.6128, 0.8724, 0.5819, 0.9513, 0.5507, 0.4325, 0.4834, 0.5077, 0.5353, 0.4869, 0.5502, 0.4237, 0.5049, 0.3134, 0.486, 0.3961, 0.4859, 0.3905, 0.5075, 0.3134, 0.5077, 0.3961, 0.4859, 0.4072, 0.4838, 0.3996, 0.5049, 0.3905, 0.5075, 0.1992, 0.2121, 0.2241, 0.2126, 0.2322, 0.2358, 0.2077, 0.2361, 0.2241, 0.2126, 0.2349, 0.2152, 0.2409, 0.2391, 0.2322, 0.2358, 0.1282, 0.2675, 0.1992, 0.2121, 0.2077, 0.2361, 0.1463, 0.2834, 0.2349, 0.2152, 0.3172, 0.2151, 0.3172, 0.2389, 0.2409, 0.2391, 0.4072, 0.4838, 0.4325, 0.4834, 0.4237, 0.5049, 0.3996, 0.5049, 0.8408, 0.9731, 0.7999, 0.8275, 0.8233, 0.8345, 0.8623, 0.9691, 0.6572, 0.797, 0.5991, 0.7862, 0.6469, 0.6958, 0.6777, 0.6743, 0.3397, 0.5977, 0.3482, 0.6069, 0.3529, 0.6989, 0.3154, 0.6739, 0.4123, 0.01038, 0.4574, 0.01039, 0.4598, 0.1269, 0.4101, 0.1261, 0.3482, 0.6069, 0.3735, 0.6118, 0.4087, 0.6853, 0.3529, 0.6989, 0.4018, 0.03092, 0.4123, 0.01038, 0.4101, 0.1261, 0.3982, 0.1386, 0.6469, 0.6958, 0.5932, 0.6838, 0.6305, 0.6128, 0.6551, 0.6095, 0.5316, 0.5744, 0.6305, 0.6128, 0.5932, 0.6838, 0.5032, 0.6996, 0.07847, 0.4527, 0.01159, 0.3655, 0.1089, 0.3319, 0.1706, 0.3989, 0.2196, 0.3954, 0.1706, 0.3989, 0.1628, 0.2876, 0.2074, 0.2839, 0.3847, 0.8304, 0.4305, 0.8307, 0.3886, 0.9737, 0.3428, 0.9733, 0.5991, 0.7862, 0.5032, 0.6996, 0.5932, 0.6838, 0.6469, 0.6958, 0.3172, 0.03079, 0.4018, 0.03092, 0.3982, 0.1386, 0.3172, 0.1366, 0.2074, 0.2839, 0.2272, 0.2974, 0.2315, 0.4082, 0.2196, 0.3954, 0.6551, 0.6095, 0.6647, 0.6019, 0.6777, 0.6743, 0.6469, 0.6958, 0.2515, 0.5848, 0.3397, 0.5977, 0.3154, 0.6739, 0.2515, 0.6735, 0.7515, 0.8008, 0.6572, 0.797, 0.6777, 0.6743, 0.7515, 0.6742, 0.7167, 0.9731, 0.7167, 0.8275, 0.7999, 0.8275, 0.8408, 0.9731, 0.2272, 0.2974, 0.3134, 0.2965, 0.3134, 0.4069, 0.2315, 0.4082, 0.6647, 0.6019, 0.7515, 0.5972, 0.7515, 0.6742, 0.6777, 0.6743, 0.0002085, 0.3345, 0.1199, 0.2879, 0.1089, 0.3319, 0.01159, 0.3655, 0.4574, 0.01039, 0.5002, 0.0002085, 0.5147, 0.05101, 0.4598, 0.1269, 0.4305, 0.8307, 0.4777, 0.8311, 0.4358, 0.974, 0.3886, 0.9737, 0.1706, 0.3989, 0.1089, 0.3319, 0.1199, 0.2879, 0.1628, 0.2876, 0.8691, 0.8351, 0.9106, 0.8518, 0.9553, 0.9704, 0.9081, 0.9697, 0.5002, 0.0002085, 0.6341, 0.07272, 0.6199, 0.1026, 0.5147, 0.05101, 0.2389, 0.964, 0.239, 0.8275, 0.363, 0.8276, 0.3221, 0.964, 0.2515, 0.6735, 0.3154, 0.6739, 0.3578, 0.8087, 0.2515, 0.8271, 0.3529, 0.6989, 0.4087, 0.6853, 0.5028, 0.6996, 0.4123, 0.7917, 0.8233, 0.8345, 0.8691, 0.8351, 0.9081, 0.9697, 0.8623, 0.9691, 0.4598, 0.1269, 0.5147, 0.05101, 0.6199, 0.1026, 0.5503, 0.1866, 0.3735, 0.6118, 0.474, 0.5755, 0.5028, 0.6996, 0.4087, 0.6853, 0.3154, 0.6739, 0.3529, 0.6989, 0.4123, 0.7917, 0.3578, 0.8087, 0.3221, 0.964, 0.363, 0.8276, 0.3847, 0.8304, 0.3428, 0.9733, 0.4598, 0.1269, 0.4352, 0.2121, 0.4103, 0.2126, 0.4101, 0.1261, 0.3134, 0.4069, 0.3134, 0.486, 0.2306, 0.4859, 0.2315, 0.4082, 0.3982, 0.1386, 0.3995, 0.2152, 0.3172, 0.2151, 0.3172, 0.1366, 0.4101, 0.1261, 0.4103, 0.2126, 0.3995, 0.2152, 0.3982, 0.1386, 0.5503, 0.1866, 0.5062, 0.2675, 0.4352, 0.2121, 0.4598, 0.1269, 0.1706, 0.3989, 0.1942, 0.4834, 0.1191, 0.5353, 0.07847, 0.4527, 0.2315, 0.4082, 0.2306, 0.4859, 0.2195, 0.4838, 0.2196, 0.3954, 0.2196, 0.3954, 0.2195, 0.4838, 0.1942, 0.4834, 0.1706, 0.3989, 0.2515, 0.5848, 0.2515, 0.5541, 0.3459, 0.5669, 0.3397, 0.5977, 0.3397, 0.5977, 0.3459, 0.5669, 0.3523, 0.5741, 0.3482, 0.6069, 0.6647, 0.6019, 0.6618, 0.5721, 0.7515, 0.568, 0.7515, 0.5972, 0.6551, 0.6095, 0.6549, 0.5782, 0.6618, 0.5721, 0.6647, 0.6019, 0.6305, 0.6128, 0.6306, 0.5819, 0.6549, 0.5782, 0.6551, 0.6095, 0.3482, 0.6069, 0.3523, 0.5741, 0.3757, 0.5801, 0.3735, 0.6118, 0.3735, 0.6118, 0.3757, 0.5801, 0.4552, 0.5507, 0.474, 0.5755, 0.5316, 0.5744, 0.5517, 0.5507, 0.6306, 0.5819, 0.6305, 0.6128, 0.1942, 0.4834, 0.203, 0.5049, 0.1399, 0.5502, 0.1191, 0.5353, 0.3134, 0.486, 0.3134, 0.5077, 0.2362, 0.5075, 0.2306, 0.4859, 0.2306, 0.4859, 0.2362, 0.5075, 0.2271, 0.5049, 0.2195, 0.4838, 0.4352, 0.2121, 0.4267, 0.2361, 0.4022, 0.2358, 0.4103, 0.2126, 0.4103, 0.2126, 0.4022, 0.2358, 0.3934, 0.2391, 0.3995, 0.2152, 0.5062, 0.2675, 0.4881, 0.2834, 0.4267, 0.2361, 0.4352, 0.2121, 0.3995, 0.2152, 0.3934, 0.2391, 0.3172, 0.2389, 0.3172, 0.2151, 0.2195, 0.4838, 0.2271, 0.5049, 0.203, 0.5049, 0.1942, 0.4834])
me_cube.materials.append(mat_material)
me_cube.use_remesh_preserve_volume = False
me_cube.use_remesh_preserve_attributes = False
me_cube.use_mirror_vertex_groups = False
me_cube.update()

# ---- objects
ob_plane_001 = bpy.data.objects.new('Plane.001', me_plane_001)
ob_icosphere = bpy.data.objects.new('Icosphere', me_icosphere)
ob_plane = bpy.data.objects.new('Plane', me_plane)
ob_cube = bpy.data.objects.new('Cube', me_cube)

# ---- transforms, parenting, visibility, modifiers, constraints
ob_plane_001.location = (0.6684, -0.00366, 2.779)
ob_plane_001.rotation_euler = (1.571, -4.371e-08, 1.571)
ob_plane_001.lineart.crease_threshold = 0.0
ob_icosphere.location = (0.1306, -0.00366, 2.779)
ob_icosphere.scale = (1.659, 1.659, 1.659)
ob_icosphere.lineart.crease_threshold = 0.0
ob_plane.location = (0.144, 0.02647, 6.294)
ob_plane.scale = (1.182, 1.182, 1.182)
ob_plane.lineart.crease_threshold = 0.0
ob_cube.location = (0.0, 0.0, 1.276)
ob_cube.lock_rotations_4d = False
ob_cube.empty_display_type = 'ARROWS'
ob_cube.lineart.crease_threshold = 0.0

# ---- collection membership
col_collection_1.objects.link(ob_plane_001)
col_collection_1.objects.link(ob_icosphere)
col_collection_1.objects.link(ob_plane)
col_collection_1.objects.link(ob_cube)

# ---- scene / render settings (as saved in the file)
scene.frame_start = 1; scene.frame_end = 250; scene.frame_set(1)
scene.render.engine = 'BLENDER_EEVEE_NEXT'
scene.render.resolution_percentage = 50
scene.render.dither_intensity = 0.0
scene.cycles.use_denoising = False
scene.cycles.samples = 128
scene.cycles.sampling_pattern = 'TABULATED_SOBOL'
scene.cycles.light_sampling_threshold = 0.0
scene.cycles.use_adaptive_sampling = False
scene.cycles.use_light_tree = False
scene.cycles.blur_glossy = 0.0
scene.cycles.sample_clamp_indirect = 0.0
scene.view_settings.view_transform = 'Standard'
bpy.context.view_layer.update()

# ---- added for rendering (the .blend has no active camera and no usable light): camera, sun
cam_auto = bpy.data.cameras.new('AutoCamera')
cam_auto.lens = 50.0
cam_auto.sensor_width = 36.0
cam_auto.clip_end = 1000.0
ob_auto_camera = bpy.data.objects.new('AutoCamera', cam_auto)
scene.collection.objects.link(ob_auto_camera)
ob_auto_camera.location = (8.69529, -10.3497, 10.5109)
ob_auto_camera.rotation_euler = (1.09748, -7.21219e-08, 0.694738)
scene.camera = ob_auto_camera
light_auto_sun = bpy.data.lights.new('AutoSun', 'SUN')
light_auto_sun.energy = 3.0
light_auto_sun.angle = 0.0523599
ob_auto_sun = bpy.data.objects.new('AutoSun', light_auto_sun)
scene.collection.objects.link(ob_auto_sun)
ob_auto_sun.rotation_euler = (0.872665, 0.174533, 0.523599)
bpy.context.view_layer.update()
